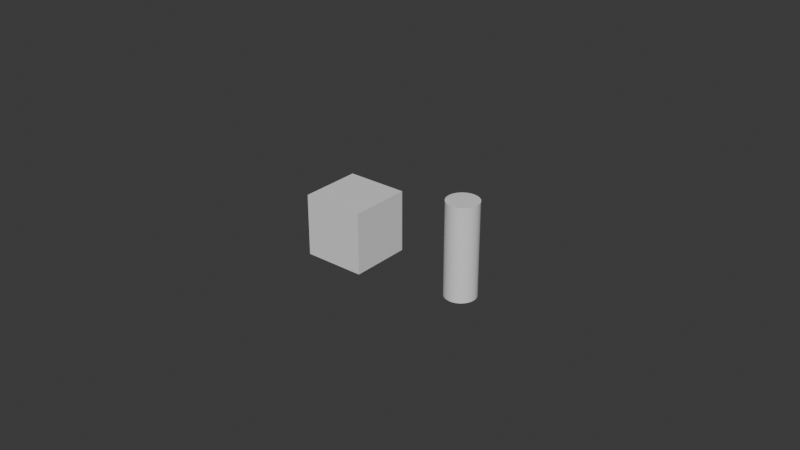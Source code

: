 # Source: p0_reference.blend  (saved by Blender 5.2.45; exported with 4.5.12 LTS)
import bpy
from mathutils import Matrix  # noqa: F401  (used for matrix-valued properties, if any)

bpy.ops.wm.read_factory_settings(use_empty=True)
scene = bpy.context.scene
scene.name = 'P0_Millimeter_Reference'

# ---- collections
col_collection = bpy.data.collections.new('Collection'); scene.collection.children.link(col_collection)

# ---- materials (node trees are filled in below, after node groups)
mat_cube_20mm_material = bpy.data.materials.new('Cube_20mm_Material')
mat_cube_20mm_material.diffuse_color = (0.12, 0.42, 0.8, 1.0)
mat_cylinder_d10_h30mm_material = bpy.data.materials.new('Cylinder_D10_H30mm_Material')
mat_cylinder_d10_h30mm_material.diffuse_color = (0.95, 0.38, 0.1, 1.0)

# ---- material node trees
mat_cube_20mm_material.use_nodes = True; mat_cube_20mm_material.node_tree.nodes.clear()
_N = mat_cube_20mm_material.node_tree.nodes; _L = mat_cube_20mm_material.node_tree.links
n0 = _N.new('ShaderNodeBsdfPrincipled'); n0.name = 'Principled BSDF'; n0.location = (-200, 100)
n0.inputs[10].default_value = 0.005
n1 = _N.new('ShaderNodeOutputMaterial'); n1.name = 'Material Output'; n1.location = (200, 100)
_L.new(n0.outputs[0], n1.inputs[0])
n1.is_active_output = True
mat_cylinder_d10_h30mm_material.use_nodes = True; mat_cylinder_d10_h30mm_material.node_tree.nodes.clear()
_N = mat_cylinder_d10_h30mm_material.node_tree.nodes; _L = mat_cylinder_d10_h30mm_material.node_tree.links
n0 = _N.new('ShaderNodeBsdfPrincipled'); n0.name = 'Principled BSDF'; n0.location = (-200, 100)
n0.inputs[10].default_value = 0.005
n1 = _N.new('ShaderNodeOutputMaterial'); n1.name = 'Material Output'; n1.location = (200, 100)
_L.new(n0.outputs[0], n1.inputs[0])
n1.is_active_output = True

# ---- world
world_world = bpy.data.worlds.new('World'); scene.world = world_world
world_world.use_nodes = True; world_world.node_tree.nodes.clear()
_N = world_world.node_tree.nodes; _L = world_world.node_tree.links
n0 = _N.new('ShaderNodeOutputWorld'); n0.name = 'World Output'; n0.location = (200, 100)
n1 = _N.new('ShaderNodeBackground'); n1.name = 'Background'; n1.location = (-200, 100)
n1.inputs[0].default_value = (0.05088, 0.05088, 0.05088, 1.0)
_L.new(n1.outputs[0], n0.inputs[0])
n0.is_active_output = True
world_world.color = (0.05088, 0.05088, 0.05088)
world_world.sun_shadow_jitter_overblur = 0.0

# ---- meshes
me_cube_20mm_mesh = bpy.data.meshes.new('Cube_20mm_Mesh')
me_cube_20mm_mesh.from_pydata([(-0.01, -0.01, -0.01), (-0.01, -0.01, 0.01), (-0.01, 0.01, -0.01), (-0.01, 0.01, 0.01), (0.01, -0.01, -0.01), (0.01, -0.01, 0.01), (0.01, 0.01, -0.01), (0.01, 0.01, 0.01)], [], [(0, 1, 3, 2), (2, 3, 7, 6), (6, 7, 5, 4), (4, 5, 1, 0), (2, 6, 4, 0), (7, 3, 1, 5)])
_uv = me_cube_20mm_mesh.uv_layers.new(name='UVMap')
_uv.uv.foreach_set('vector', [0.375, 0.0, 0.625, 0.0, 0.625, 0.25, 0.375, 0.25, 0.375, 0.25, 0.625, 0.25, 0.625, 0.5, 0.375, 0.5, 0.375, 0.5, 0.625, 0.5, 0.625, 0.75, 0.375, 0.75, 0.375, 0.75, 0.625, 0.75, 0.625, 1.0, 0.375, 1.0, 0.125, 0.5, 0.375, 0.5, 0.375, 0.75, 0.125, 0.75, 0.625, 0.5, 0.875, 0.5, 0.875, 0.75, 0.625, 0.75])
me_cube_20mm_mesh.materials.append(mat_cube_20mm_material)
me_cube_20mm_mesh.update()
me_cylinder_d10_h30mm_mesh = bpy.data.meshes.new('Cylinder_D10_H30mm_Mesh')
me_cylinder_d10_h30mm_mesh.from_pydata([(0.0, 0.005, -0.015), (0.0, 0.005, 0.015), (0.0004901, 0.004976, -0.015), (0.0004901, 0.004976, 0.015), (0.0009755, 0.004904, -0.015), (0.0009755, 0.004904, 0.015), (0.001451, 0.004785, -0.015), (0.001451, 0.004785, 0.015), (0.001913, 0.004619, -0.015), (0.001913, 0.004619, 0.015), (0.002357, 0.00441, -0.015), (0.002357, 0.00441, 0.015), (0.002778, 0.004157, -0.015), (0.002778, 0.004157, 0.015), (0.003172, 0.003865, -0.015), (0.003172, 0.003865, 0.015), (0.003536, 0.003536, -0.015), (0.003536, 0.003536, 0.015), (0.003865, 0.003172, -0.015), (0.003865, 0.003172, 0.015), (0.004157, 0.002778, -0.015), (0.004157, 0.002778, 0.015), (0.00441, 0.002357, -0.015), (0.00441, 0.002357, 0.015), (0.004619, 0.001913, -0.015), (0.004619, 0.001913, 0.015), (0.004785, 0.001451, -0.015), (0.004785, 0.001451, 0.015), (0.004904, 0.0009755, -0.015), (0.004904, 0.0009755, 0.015), (0.004976, 0.0004901, -0.015), (0.004976, 0.0004901, 0.015), (0.005, 0.0, -0.015), (0.005, 0.0, 0.015), (0.004976, -0.0004901, -0.015), (0.004976, -0.0004901, 0.015), (0.004904, -0.0009755, -0.015), (0.004904, -0.0009755, 0.015), (0.004785, -0.001451, -0.015), (0.004785, -0.001451, 0.015), (0.004619, -0.001913, -0.015), (0.004619, -0.001913, 0.015), (0.00441, -0.002357, -0.015), (0.00441, -0.002357, 0.015), (0.004157, -0.002778, -0.015), (0.004157, -0.002778, 0.015), (0.003865, -0.003172, -0.015), (0.003865, -0.003172, 0.015), (0.003536, -0.003536, -0.015), (0.003536, -0.003536, 0.015), (0.003172, -0.003865, -0.015), (0.003172, -0.003865, 0.015), (0.002778, -0.004157, -0.015), (0.002778, -0.004157, 0.015), (0.002357, -0.00441, -0.015), (0.002357, -0.00441, 0.015), (0.001913, -0.004619, -0.015), (0.001913, -0.004619, 0.015), (0.001451, -0.004785, -0.015), (0.001451, -0.004785, 0.015), (0.0009755, -0.004904, -0.015), (0.0009755, -0.004904, 0.015), (0.0004901, -0.004976, -0.015), (0.0004901, -0.004976, 0.015), (0.0, -0.005, -0.015), (0.0, -0.005, 0.015), (-0.0004901, -0.004976, -0.015), (-0.0004901, -0.004976, 0.015), (-0.0009755, -0.004904, -0.015), (-0.0009755, -0.004904, 0.015), (-0.001451, -0.004785, -0.015), (-0.001451, -0.004785, 0.015), (-0.001913, -0.004619, -0.015), (-0.001913, -0.004619, 0.015), (-0.002357, -0.00441, -0.015), (-0.002357, -0.00441, 0.015), (-0.002778, -0.004157, -0.015), (-0.002778, -0.004157, 0.015), (-0.003172, -0.003865, -0.015), (-0.003172, -0.003865, 0.015), (-0.003536, -0.003536, -0.015), (-0.003536, -0.003536, 0.015), (-0.003865, -0.003172, -0.015), (-0.003865, -0.003172, 0.015), (-0.004157, -0.002778, -0.015), (-0.004157, -0.002778, 0.015), (-0.00441, -0.002357, -0.015), (-0.00441, -0.002357, 0.015), (-0.004619, -0.001913, -0.015), (-0.004619, -0.001913, 0.015), (-0.004785, -0.001451, -0.015), (-0.004785, -0.001451, 0.015), (-0.004904, -0.0009755, -0.015), (-0.004904, -0.0009755, 0.015), (-0.004976, -0.0004901, -0.015), (-0.004976, -0.0004901, 0.015), (-0.005, 0.0, -0.015), (-0.005, 0.0, 0.015), (-0.004976, 0.0004901, -0.015), (-0.004976, 0.0004901, 0.015), (-0.004904, 0.0009755, -0.015), (-0.004904, 0.0009755, 0.015), (-0.004785, 0.001451, -0.015), (-0.004785, 0.001451, 0.015), (-0.004619, 0.001913, -0.015), (-0.004619, 0.001913, 0.015), (-0.00441, 0.002357, -0.015), (-0.00441, 0.002357, 0.015), (-0.004157, 0.002778, -0.015), (-0.004157, 0.002778, 0.015), (-0.003865, 0.003172, -0.015), (-0.003865, 0.003172, 0.015), (-0.003536, 0.003536, -0.015), (-0.003536, 0.003536, 0.015), (-0.003172, 0.003865, -0.015), (-0.003172, 0.003865, 0.015), (-0.002778, 0.004157, -0.015), (-0.002778, 0.004157, 0.015), (-0.002357, 0.00441, -0.015), (-0.002357, 0.00441, 0.015), (-0.001913, 0.004619, -0.015), (-0.001913, 0.004619, 0.015), (-0.001451, 0.004785, -0.015), (-0.001451, 0.004785, 0.015), (-0.0009755, 0.004904, -0.015), (-0.0009755, 0.004904, 0.015), (-0.0004901, 0.004976, -0.015), (-0.0004901, 0.004976, 0.015)], [], [(0, 1, 3, 2), (2, 3, 5, 4), (4, 5, 7, 6), (6, 7, 9, 8), (8, 9, 11, 10), (10, 11, 13, 12), (12, 13, 15, 14), (14, 15, 17, 16), (16, 17, 19, 18), (18, 19, 21, 20), (20, 21, 23, 22), (22, 23, 25, 24), (24, 25, 27, 26), (26, 27, 29, 28), (28, 29, 31, 30), (30, 31, 33, 32), (32, 33, 35, 34), (34, 35, 37, 36), (36, 37, 39, 38), (38, 39, 41, 40), (40, 41, 43, 42), (42, 43, 45, 44), (44, 45, 47, 46), (46, 47, 49, 48), (48, 49, 51, 50), (50, 51, 53, 52), (52, 53, 55, 54), (54, 55, 57, 56), (56, 57, 59, 58), (58, 59, 61, 60), (60, 61, 63, 62), (62, 63, 65, 64), (64, 65, 67, 66), (66, 67, 69, 68), (68, 69, 71, 70), (70, 71, 73, 72), (72, 73, 75, 74), (74, 75, 77, 76), (76, 77, 79, 78), (78, 79, 81, 80), (80, 81, 83, 82), (82, 83, 85, 84), (84, 85, 87, 86), (86, 87, 89, 88), (88, 89, 91, 90), (90, 91, 93, 92), (92, 93, 95, 94), (94, 95, 97, 96), (96, 97, 99, 98), (98, 99, 101, 100), (100, 101, 103, 102), (102, 103, 105, 104), (104, 105, 107, 106), (106, 107, 109, 108), (108, 109, 111, 110), (110, 111, 113, 112), (112, 113, 115, 114), (114, 115, 117, 116), (116, 117, 119, 118), (118, 119, 121, 120), (120, 121, 123, 122), (122, 123, 125, 124), (3, 1, 127, 125, 123, 121, 119, 117, 115, 113, 111, 109, 107, 105, 103, 101, 99, 97, 95, 93, 91, 89, 87, 85, 83, 81, 79, 77, 75, 73, 71, 69, 67, 65, 63, 61, 59, 57, 55, 53, 51, 49, 47, 45, 43, 41, 39, 37, 35, 33, 31, 29, 27, 25, 23, 21, 19, 17, 15, 13, 11, 9, 7, 5), (124, 125, 127, 126), (126, 127, 1, 0), (0, 2, 4, 6, 8, 10, 12, 14, 16, 18, 20, 22, 24, 26, 28, 30, 32, 34, 36, 38, 40, 42, 44, 46, 48, 50, 52, 54, 56, 58, 60, 62, 64, 66, 68, 70, 72, 74, 76, 78, 80, 82, 84, 86, 88, 90, 92, 94, 96, 98, 100, 102, 104, 106, 108, 110, 112, 114, 116, 118, 120, 122, 124, 126)])
_uv = me_cylinder_d10_h30mm_mesh.uv_layers.new(name='UVMap')
_uv.uv.foreach_set('vector', [1.0, 0.5, 1.0, 1.0, 0.9844, 1.0, 0.9844, 0.5, 0.9844, 0.5, 0.9844, 1.0, 0.9688, 1.0, 0.9688, 0.5, 0.9688, 0.5, 0.9688, 1.0, 0.9531, 1.0, 0.9531, 0.5, 0.9531, 0.5, 0.9531, 1.0, 0.9375, 1.0, 0.9375, 0.5, 0.9375, 0.5, 0.9375, 1.0, 0.9219, 1.0, 0.9219, 0.5, 0.9219, 0.5, 0.9219, 1.0, 0.9062, 1.0, 0.9062, 0.5, 0.9062, 0.5, 0.9062, 1.0, 0.8906, 1.0, 0.8906, 0.5, 0.8906, 0.5, 0.8906, 1.0, 0.875, 1.0, 0.875, 0.5, 0.875, 0.5, 0.875, 1.0, 0.8594, 1.0, 0.8594, 0.5, 0.8594, 0.5, 0.8594, 1.0, 0.8438, 1.0, 0.8438, 0.5, 0.8438, 0.5, 0.8438, 1.0, 0.8281, 1.0, 0.8281, 0.5, 0.8281, 0.5, 0.8281, 1.0, 0.8125, 1.0, 0.8125, 0.5, 0.8125, 0.5, 0.8125, 1.0, 0.7969, 1.0, 0.7969, 0.5, 0.7969, 0.5, 0.7969, 1.0, 0.7812, 1.0, 0.7812, 0.5, 0.7812, 0.5, 0.7812, 1.0, 0.7656, 1.0, 0.7656, 0.5, 0.7656, 0.5, 0.7656, 1.0, 0.75, 1.0, 0.75, 0.5, 0.75, 0.5, 0.75, 1.0, 0.7344, 1.0, 0.7344, 0.5, 0.7344, 0.5, 0.7344, 1.0, 0.7188, 1.0, 0.7188, 0.5, 0.7188, 0.5, 0.7188, 1.0, 0.7031, 1.0, 0.7031, 0.5, 0.7031, 0.5, 0.7031, 1.0, 0.6875, 1.0, 0.6875, 0.5, 0.6875, 0.5, 0.6875, 1.0, 0.6719, 1.0, 0.6719, 0.5, 0.6719, 0.5, 0.6719, 1.0, 0.6562, 1.0, 0.6562, 0.5, 0.6562, 0.5, 0.6562, 1.0, 0.6406, 1.0, 0.6406, 0.5, 0.6406, 0.5, 0.6406, 1.0, 0.625, 1.0, 0.625, 0.5, 0.625, 0.5, 0.625, 1.0, 0.6094, 1.0, 0.6094, 0.5, 0.6094, 0.5, 0.6094, 1.0, 0.5938, 1.0, 0.5938, 0.5, 0.5938, 0.5, 0.5938, 1.0, 0.5781, 1.0, 0.5781, 0.5, 0.5781, 0.5, 0.5781, 1.0, 0.5625, 1.0, 0.5625, 0.5, 0.5625, 0.5, 0.5625, 1.0, 0.5469, 1.0, 0.5469, 0.5, 0.5469, 0.5, 0.5469, 1.0, 0.5312, 1.0, 0.5312, 0.5, 0.5312, 0.5, 0.5312, 1.0, 0.5156, 1.0, 0.5156, 0.5, 0.5156, 0.5, 0.5156, 1.0, 0.5, 1.0, 0.5, 0.5, 0.5, 0.5, 0.5, 1.0, 0.4844, 1.0, 0.4844, 0.5, 0.4844, 0.5, 0.4844, 1.0, 0.4688, 1.0, 0.4688, 0.5, 0.4688, 0.5, 0.4688, 1.0, 0.4531, 1.0, 0.4531, 0.5, 0.4531, 0.5, 0.4531, 1.0, 0.4375, 1.0, 0.4375, 0.5, 0.4375, 0.5, 0.4375, 1.0, 0.4219, 1.0, 0.4219, 0.5, 0.4219, 0.5, 0.4219, 1.0, 0.4062, 1.0, 0.4062, 0.5, 0.4062, 0.5, 0.4062, 1.0, 0.3906, 1.0, 0.3906, 0.5, 0.3906, 0.5, 0.3906, 1.0, 0.375, 1.0, 0.375, 0.5, 0.375, 0.5, 0.375, 1.0, 0.3594, 1.0, 0.3594, 0.5, 0.3594, 0.5, 0.3594, 1.0, 0.3438, 1.0, 0.3438, 0.5, 0.3438, 0.5, 0.3438, 1.0, 0.3281, 1.0, 0.3281, 0.5, 0.3281, 0.5, 0.3281, 1.0, 0.3125, 1.0, 0.3125, 0.5, 0.3125, 0.5, 0.3125, 1.0, 0.2969, 1.0, 0.2969, 0.5, 0.2969, 0.5, 0.2969, 1.0, 0.2812, 1.0, 0.2812, 0.5, 0.2812, 0.5, 0.2812, 1.0, 0.2656, 1.0, 0.2656, 0.5, 0.2656, 0.5, 0.2656, 1.0, 0.25, 1.0, 0.25, 0.5, 0.25, 0.5, 0.25, 1.0, 0.2344, 1.0, 0.2344, 0.5, 0.2344, 0.5, 0.2344, 1.0, 0.2188, 1.0, 0.2188, 0.5, 0.2188, 0.5, 0.2188, 1.0, 0.2031, 1.0, 0.2031, 0.5, 0.2031, 0.5, 0.2031, 1.0, 0.1875, 1.0, 0.1875, 0.5, 0.1875, 0.5, 0.1875, 1.0, 0.1719, 1.0, 0.1719, 0.5, 0.1719, 0.5, 0.1719, 1.0, 0.1562, 1.0, 0.1562, 0.5, 0.1562, 0.5, 0.1562, 1.0, 0.1406, 1.0, 0.1406, 0.5, 0.1406, 0.5, 0.1406, 1.0, 0.125, 1.0, 0.125, 0.5, 0.125, 0.5, 0.125, 1.0, 0.1094, 1.0, 0.1094, 0.5, 0.1094, 0.5, 0.1094, 1.0, 0.09375, 1.0, 0.09375, 0.5, 0.09375, 0.5, 0.09375, 1.0, 0.07812, 1.0, 0.07812, 0.5, 0.07812, 0.5, 0.07812, 1.0, 0.0625, 1.0, 0.0625, 0.5, 0.0625, 0.5, 0.0625, 1.0, 0.04688, 1.0, 0.04688, 0.5, 0.04688, 0.5, 0.04688, 1.0, 0.03125, 1.0, 0.03125, 0.5, 0.2735, 0.4888, 0.25, 0.49, 0.2265, 0.4888, 0.2032, 0.4854, 0.1803, 0.4797, 0.1582, 0.4717, 0.1369, 0.4617, 0.1167, 0.4496, 0.09775, 0.4355, 0.08029, 0.4197, 0.06448, 0.4023, 0.05045, 0.3833, 0.03834, 0.3631, 0.02827, 0.3418, 0.02033, 0.3197, 0.01461, 0.2968, 0.01116, 0.2735, 0.01, 0.25, 0.01116, 0.2265, 0.01461, 0.2032, 0.02033, 0.1803, 0.02827, 0.1582, 0.03834, 0.1369, 0.05045, 0.1167, 0.06448, 0.09775, 0.08029, 0.08029, 0.09775, 0.06448, 0.1167, 0.05045, 0.1369, 0.03834, 0.1582, 0.02827, 0.1803, 0.02033, 0.2032, 0.01461, 0.2265, 0.01116, 0.25, 0.01, 0.2735, 0.01116, 0.2968, 0.01461, 0.3197, 0.02033, 0.3418, 0.02827, 0.3631, 0.03834, 0.3833, 0.05045, 0.4023, 0.06448, 0.4197, 0.08029, 0.4355, 0.09775, 0.4496, 0.1167, 0.4617, 0.1369, 0.4717, 0.1582, 0.4797, 0.1803, 0.4854, 0.2032, 0.4888, 0.2265, 0.49, 0.25, 0.4888, 0.2735, 0.4854, 0.2968, 0.4797, 0.3197, 0.4717, 0.3418, 0.4617, 0.3631, 0.4496, 0.3833, 0.4355, 0.4023, 0.4197, 0.4197, 0.4023, 0.4355, 0.3833, 0.4496, 0.3631, 0.4617, 0.3418, 0.4717, 0.3197, 0.4797, 0.2968, 0.4854, 0.03125, 0.5, 0.03125, 1.0, 0.01562, 1.0, 0.01562, 0.5, 0.01562, 0.5, 0.01562, 1.0, 0.0, 1.0, 0.0, 0.5, 0.75, 0.49, 0.7735, 0.4888, 0.7968, 0.4854, 0.8197, 0.4797, 0.8418, 0.4717, 0.8631, 0.4617, 0.8833, 0.4496, 0.9023, 0.4355, 0.9197, 0.4197, 0.9355, 0.4023, 0.9496, 0.3833, 0.9617, 0.3631, 0.9717, 0.3418, 0.9797, 0.3197, 0.9854, 0.2968, 0.9888, 0.2735, 0.99, 0.25, 0.9888, 0.2265, 0.9854, 0.2032, 0.9797, 0.1803, 0.9717, 0.1582, 0.9617, 0.1369, 0.9496, 0.1167, 0.9355, 0.09775, 0.9197, 0.08029, 0.9023, 0.06448, 0.8833, 0.05045, 0.8631, 0.03834, 0.8418, 0.02827, 0.8197, 0.02033, 0.7968, 0.01461, 0.7735, 0.01116, 0.75, 0.01, 0.7265, 0.01116, 0.7032, 0.01461, 0.6803, 0.02033, 0.6582, 0.02827, 0.6369, 0.03834, 0.6167, 0.05045, 0.5977, 0.06448, 0.5803, 0.08029, 0.5645, 0.09775, 0.5504, 0.1167, 0.5383, 0.1369, 0.5283, 0.1582, 0.5203, 0.1803, 0.5146, 0.2032, 0.5112, 0.2265, 0.51, 0.25, 0.5112, 0.2735, 0.5146, 0.2968, 0.5203, 0.3197, 0.5283, 0.3418, 0.5383, 0.3631, 0.5504, 0.3833, 0.5645, 0.4023, 0.5803, 0.4197, 0.5977, 0.4355, 0.6167, 0.4496, 0.6369, 0.4617, 0.6582, 0.4717, 0.6803, 0.4797, 0.7032, 0.4854, 0.7265, 0.4888])
me_cylinder_d10_h30mm_mesh.materials.append(mat_cylinder_d10_h30mm_material)
me_cylinder_d10_h30mm_mesh.update()

# ---- objects
ob_cube_20mm = bpy.data.objects.new('Cube_20mm', me_cube_20mm_mesh)
ob_cylinder_d10_h30mm = bpy.data.objects.new('Cylinder_D10_H30mm', me_cylinder_d10_h30mm_mesh)

# ---- transforms, parenting, visibility, modifiers, constraints
ob_cube_20mm.location = (-0.02, 0.0, 0.01)
ob_cube_20mm.color = (0.12, 0.42, 0.8, 1.0)
ob_cylinder_d10_h30mm.location = (0.02, 0.0, 0.015)
ob_cylinder_d10_h30mm.color = (0.95, 0.38, 0.1, 1.0)

# ---- collection membership
col_collection.objects.link(ob_cube_20mm)
col_collection.objects.link(ob_cylinder_d10_h30mm)

# ---- scene / render settings (as saved in the file)
scene.frame_start = 1; scene.frame_end = 250; scene.frame_set(1)
scene.render.engine = 'BLENDER_EEVEE_NEXT'
scene.render.bake_bias = 0.0
scene.render.bake_samples = 0
scene.render.compositor_device = 'GPU'
scene.eevee.use_volume_custom_range = False
scene.eevee.fast_gi_thickness_near = 0.1
scene.eevee.fast_gi_thickness_far = 0.0
scene.eevee.ray_tracing_options.screen_trace_thickness = 0.1
bpy.context.view_layer.update()

# ---- added for rendering (the .blend has no active camera and no usable light): camera, sun
cam_auto = bpy.data.cameras.new('AutoCamera')
cam_auto.lens = 50.0
cam_auto.sensor_width = 36.0
cam_auto.clip_end = 1000.0
ob_auto_camera = bpy.data.objects.new('AutoCamera', cam_auto)
scene.collection.objects.link(ob_auto_camera)
ob_auto_camera.location = (0.182545, -0.222054, 0.163036)
ob_auto_camera.rotation_euler = (1.09748, -7.21219e-08, 0.694738)
scene.camera = ob_auto_camera
light_auto_sun = bpy.data.lights.new('AutoSun', 'SUN')
light_auto_sun.energy = 3.0
light_auto_sun.angle = 0.0523599
ob_auto_sun = bpy.data.objects.new('AutoSun', light_auto_sun)
scene.collection.objects.link(ob_auto_sun)
ob_auto_sun.rotation_euler = (0.872665, 0.174533, 0.523599)
bpy.context.view_layer.update()
